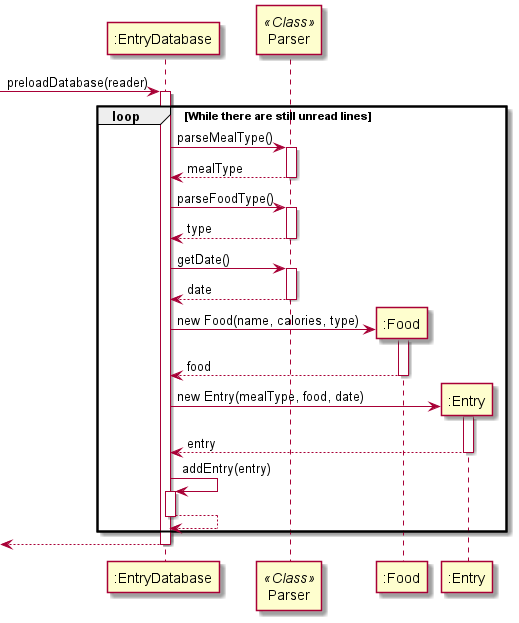

The diagram above was rendered by PlantUML. Its source (embedded in the PNG):
@startuml
'https://plantuml.com/sequence-diagram

-> ":EntryDatabase": preloadDatabase(reader)
activate ":EntryDatabase"
participant Parser << Class >>
loop While there are still unread lines

    ":EntryDatabase" -> Parser: parseMealType()
    activate Parser
    return mealType

    ":EntryDatabase" -> Parser: parseFoodType()
    activate Parser
    return type

    ":EntryDatabase" -> Parser: getDate()
    activate Parser
    return date

    create ":Food"
    ":EntryDatabase" -> ":Food": new Food(name, calories, type)
    activate ":Food"
    return food

    create ":Entry"
    ":EntryDatabase" -> ":Entry": new Entry(mealType, food, date)
    activate ":Entry"
    return entry

    ":EntryDatabase" -> ":EntryDatabase": addEntry(entry)
    activate ":EntryDatabase"
    return

end

return
@enduml